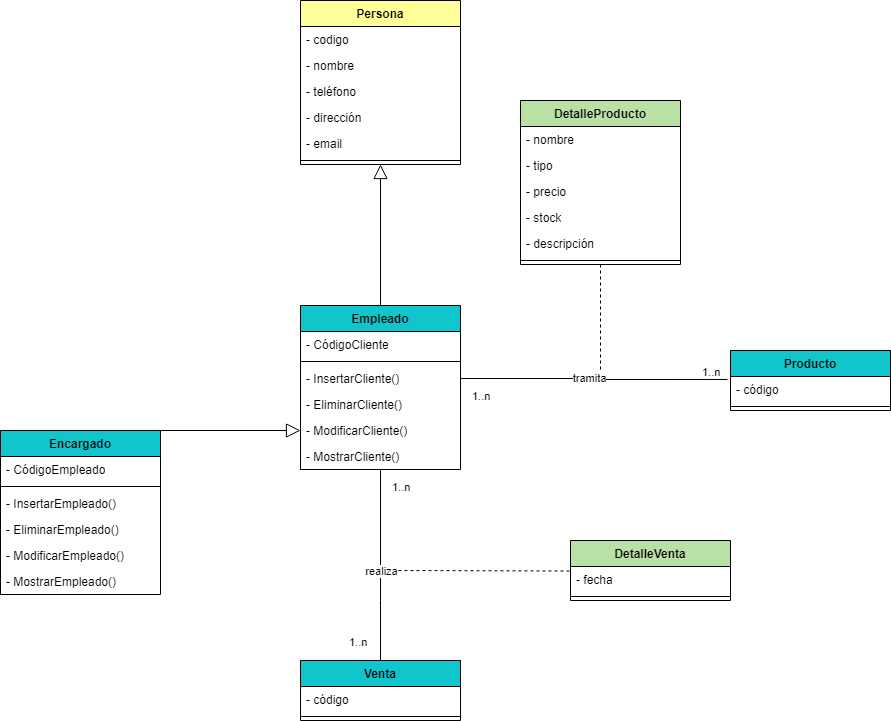

The diagram above was exported from draw.io. Its source (the exported page's mxGraphModel, read from the mxfile embedded in the PNG):
<mxGraphModel dx="1674" dy="1933" grid="1" gridSize="10" guides="1" tooltips="1" connect="1" arrows="1" fold="1" page="1" pageScale="1" pageWidth="827" pageHeight="1169" math="0" shadow="0">
  <root>
    <mxCell id="0" />
    <mxCell id="1" parent="0" />
    <mxCell id="6j98AkbpkfH5iwEMEIuz-5" value="Encargado" style="swimlane;fontStyle=1;align=center;verticalAlign=top;childLayout=stackLayout;horizontal=1;startSize=26;horizontalStack=0;resizeParent=1;resizeParentMax=0;resizeLast=0;collapsible=1;marginBottom=0;whiteSpace=wrap;html=1;fillColor=#10C6CC;" parent="1" vertex="1">
      <mxGeometry x="480" y="-30" width="160" height="164" as="geometry" />
    </mxCell>
    <mxCell id="VMic_zCR6yeYsBCar91k-11" value="- CódigoEmpleado" style="text;strokeColor=none;fillColor=none;align=left;verticalAlign=top;spacingLeft=4;spacingRight=4;overflow=hidden;rotatable=0;points=[[0,0.5],[1,0.5]];portConstraint=eastwest;whiteSpace=wrap;html=1;" parent="6j98AkbpkfH5iwEMEIuz-5" vertex="1">
      <mxGeometry y="26" width="160" height="26" as="geometry" />
    </mxCell>
    <mxCell id="6j98AkbpkfH5iwEMEIuz-7" value="" style="line;strokeWidth=1;fillColor=none;align=left;verticalAlign=middle;spacingTop=-1;spacingLeft=3;spacingRight=3;rotatable=0;labelPosition=right;points=[];portConstraint=eastwest;strokeColor=inherit;" parent="6j98AkbpkfH5iwEMEIuz-5" vertex="1">
      <mxGeometry y="52" width="160" height="8" as="geometry" />
    </mxCell>
    <mxCell id="VMic_zCR6yeYsBCar91k-8" value="- InsertarEmpleado()" style="text;strokeColor=none;fillColor=none;align=left;verticalAlign=top;spacingLeft=4;spacingRight=4;overflow=hidden;rotatable=0;points=[[0,0.5],[1,0.5]];portConstraint=eastwest;whiteSpace=wrap;html=1;" parent="6j98AkbpkfH5iwEMEIuz-5" vertex="1">
      <mxGeometry y="60" width="160" height="26" as="geometry" />
    </mxCell>
    <mxCell id="VMic_zCR6yeYsBCar91k-9" value="- EliminarEmpleado()" style="text;strokeColor=none;fillColor=none;align=left;verticalAlign=top;spacingLeft=4;spacingRight=4;overflow=hidden;rotatable=0;points=[[0,0.5],[1,0.5]];portConstraint=eastwest;whiteSpace=wrap;html=1;" parent="6j98AkbpkfH5iwEMEIuz-5" vertex="1">
      <mxGeometry y="86" width="160" height="26" as="geometry" />
    </mxCell>
    <mxCell id="VMic_zCR6yeYsBCar91k-10" value="- ModificarEmpleado()" style="text;strokeColor=none;fillColor=none;align=left;verticalAlign=top;spacingLeft=4;spacingRight=4;overflow=hidden;rotatable=0;points=[[0,0.5],[1,0.5]];portConstraint=eastwest;whiteSpace=wrap;html=1;" parent="6j98AkbpkfH5iwEMEIuz-5" vertex="1">
      <mxGeometry y="112" width="160" height="26" as="geometry" />
    </mxCell>
    <mxCell id="VMic_zCR6yeYsBCar91k-13" value="- MostrarEmpleado()" style="text;strokeColor=none;fillColor=none;align=left;verticalAlign=top;spacingLeft=4;spacingRight=4;overflow=hidden;rotatable=0;points=[[0,0.5],[1,0.5]];portConstraint=eastwest;whiteSpace=wrap;html=1;" parent="6j98AkbpkfH5iwEMEIuz-5" vertex="1">
      <mxGeometry y="138" width="160" height="26" as="geometry" />
    </mxCell>
    <mxCell id="6j98AkbpkfH5iwEMEIuz-9" value="Empleado" style="swimlane;fontStyle=1;align=center;verticalAlign=top;childLayout=stackLayout;horizontal=1;startSize=26;horizontalStack=0;resizeParent=1;resizeParentMax=0;resizeLast=0;collapsible=1;marginBottom=0;whiteSpace=wrap;html=1;fillColor=#10C6CC;" parent="1" vertex="1">
      <mxGeometry x="780" y="-155" width="160" height="164" as="geometry" />
    </mxCell>
    <mxCell id="VMic_zCR6yeYsBCar91k-12" value="- CódigoCliente" style="text;strokeColor=none;fillColor=none;align=left;verticalAlign=top;spacingLeft=4;spacingRight=4;overflow=hidden;rotatable=0;points=[[0,0.5],[1,0.5]];portConstraint=eastwest;whiteSpace=wrap;html=1;" parent="6j98AkbpkfH5iwEMEIuz-9" vertex="1">
      <mxGeometry y="26" width="160" height="26" as="geometry" />
    </mxCell>
    <mxCell id="6j98AkbpkfH5iwEMEIuz-11" value="" style="line;strokeWidth=1;fillColor=none;align=left;verticalAlign=middle;spacingTop=-1;spacingLeft=3;spacingRight=3;rotatable=0;labelPosition=right;points=[];portConstraint=eastwest;strokeColor=inherit;" parent="6j98AkbpkfH5iwEMEIuz-9" vertex="1">
      <mxGeometry y="52" width="160" height="8" as="geometry" />
    </mxCell>
    <mxCell id="VMic_zCR6yeYsBCar91k-2" value="- InsertarCliente()" style="text;strokeColor=none;fillColor=none;align=left;verticalAlign=top;spacingLeft=4;spacingRight=4;overflow=hidden;rotatable=0;points=[[0,0.5],[1,0.5]];portConstraint=eastwest;whiteSpace=wrap;html=1;" parent="6j98AkbpkfH5iwEMEIuz-9" vertex="1">
      <mxGeometry y="60" width="160" height="26" as="geometry" />
    </mxCell>
    <mxCell id="VMic_zCR6yeYsBCar91k-4" value="- EliminarCliente()" style="text;strokeColor=none;fillColor=none;align=left;verticalAlign=top;spacingLeft=4;spacingRight=4;overflow=hidden;rotatable=0;points=[[0,0.5],[1,0.5]];portConstraint=eastwest;whiteSpace=wrap;html=1;" parent="6j98AkbpkfH5iwEMEIuz-9" vertex="1">
      <mxGeometry y="86" width="160" height="26" as="geometry" />
    </mxCell>
    <mxCell id="VMic_zCR6yeYsBCar91k-5" value="- ModificarCliente()" style="text;strokeColor=none;fillColor=none;align=left;verticalAlign=top;spacingLeft=4;spacingRight=4;overflow=hidden;rotatable=0;points=[[0,0.5],[1,0.5]];portConstraint=eastwest;whiteSpace=wrap;html=1;" parent="6j98AkbpkfH5iwEMEIuz-9" vertex="1">
      <mxGeometry y="112" width="160" height="26" as="geometry" />
    </mxCell>
    <mxCell id="VMic_zCR6yeYsBCar91k-6" value="- MostrarCliente()" style="text;strokeColor=none;fillColor=none;align=left;verticalAlign=top;spacingLeft=4;spacingRight=4;overflow=hidden;rotatable=0;points=[[0,0.5],[1,0.5]];portConstraint=eastwest;whiteSpace=wrap;html=1;" parent="6j98AkbpkfH5iwEMEIuz-9" vertex="1">
      <mxGeometry y="138" width="160" height="26" as="geometry" />
    </mxCell>
    <mxCell id="6j98AkbpkfH5iwEMEIuz-13" value="Persona" style="swimlane;fontStyle=1;align=center;verticalAlign=top;childLayout=stackLayout;horizontal=1;startSize=26;horizontalStack=0;resizeParent=1;resizeParentMax=0;resizeLast=0;collapsible=1;marginBottom=0;whiteSpace=wrap;html=1;fillColor=#FFFF99;" parent="1" vertex="1">
      <mxGeometry x="780" y="-460" width="160" height="164" as="geometry" />
    </mxCell>
    <mxCell id="qW83ak2pBWnspB2R9Dhc-25" value="- codigo" style="text;strokeColor=none;fillColor=none;align=left;verticalAlign=top;spacingLeft=4;spacingRight=4;overflow=hidden;rotatable=0;points=[[0,0.5],[1,0.5]];portConstraint=eastwest;whiteSpace=wrap;html=1;" parent="6j98AkbpkfH5iwEMEIuz-13" vertex="1">
      <mxGeometry y="26" width="160" height="26" as="geometry" />
    </mxCell>
    <mxCell id="6j98AkbpkfH5iwEMEIuz-14" value="- nombre" style="text;strokeColor=none;fillColor=none;align=left;verticalAlign=top;spacingLeft=4;spacingRight=4;overflow=hidden;rotatable=0;points=[[0,0.5],[1,0.5]];portConstraint=eastwest;whiteSpace=wrap;html=1;" parent="6j98AkbpkfH5iwEMEIuz-13" vertex="1">
      <mxGeometry y="52" width="160" height="26" as="geometry" />
    </mxCell>
    <mxCell id="6j98AkbpkfH5iwEMEIuz-18" value="- teléfono" style="text;strokeColor=none;fillColor=none;align=left;verticalAlign=top;spacingLeft=4;spacingRight=4;overflow=hidden;rotatable=0;points=[[0,0.5],[1,0.5]];portConstraint=eastwest;whiteSpace=wrap;html=1;" parent="6j98AkbpkfH5iwEMEIuz-13" vertex="1">
      <mxGeometry y="78" width="160" height="26" as="geometry" />
    </mxCell>
    <mxCell id="qW83ak2pBWnspB2R9Dhc-46" value="- dirección" style="text;strokeColor=none;fillColor=none;align=left;verticalAlign=top;spacingLeft=4;spacingRight=4;overflow=hidden;rotatable=0;points=[[0,0.5],[1,0.5]];portConstraint=eastwest;whiteSpace=wrap;html=1;" parent="6j98AkbpkfH5iwEMEIuz-13" vertex="1">
      <mxGeometry y="104" width="160" height="26" as="geometry" />
    </mxCell>
    <mxCell id="6j98AkbpkfH5iwEMEIuz-19" value="- email" style="text;strokeColor=none;fillColor=none;align=left;verticalAlign=top;spacingLeft=4;spacingRight=4;overflow=hidden;rotatable=0;points=[[0,0.5],[1,0.5]];portConstraint=eastwest;whiteSpace=wrap;html=1;" parent="6j98AkbpkfH5iwEMEIuz-13" vertex="1">
      <mxGeometry y="130" width="160" height="26" as="geometry" />
    </mxCell>
    <mxCell id="6j98AkbpkfH5iwEMEIuz-15" value="" style="line;strokeWidth=1;fillColor=none;align=left;verticalAlign=middle;spacingTop=-1;spacingLeft=3;spacingRight=3;rotatable=0;labelPosition=right;points=[];portConstraint=eastwest;strokeColor=inherit;" parent="6j98AkbpkfH5iwEMEIuz-13" vertex="1">
      <mxGeometry y="156" width="160" height="8" as="geometry" />
    </mxCell>
    <mxCell id="6j98AkbpkfH5iwEMEIuz-28" value="Producto" style="swimlane;fontStyle=1;align=center;verticalAlign=top;childLayout=stackLayout;horizontal=1;startSize=26;horizontalStack=0;resizeParent=1;resizeParentMax=0;resizeLast=0;collapsible=1;marginBottom=0;whiteSpace=wrap;html=1;fillColor=#10C6CC;" parent="1" vertex="1">
      <mxGeometry x="1210" y="-110" width="160" height="60" as="geometry" />
    </mxCell>
    <mxCell id="qW83ak2pBWnspB2R9Dhc-18" value="- código" style="text;strokeColor=none;fillColor=none;align=left;verticalAlign=top;spacingLeft=4;spacingRight=4;overflow=hidden;rotatable=0;points=[[0,0.5],[1,0.5]];portConstraint=eastwest;whiteSpace=wrap;html=1;" parent="6j98AkbpkfH5iwEMEIuz-28" vertex="1">
      <mxGeometry y="26" width="160" height="26" as="geometry" />
    </mxCell>
    <mxCell id="6j98AkbpkfH5iwEMEIuz-30" value="" style="line;strokeWidth=1;fillColor=none;align=left;verticalAlign=middle;spacingTop=-1;spacingLeft=3;spacingRight=3;rotatable=0;labelPosition=right;points=[];portConstraint=eastwest;strokeColor=inherit;" parent="6j98AkbpkfH5iwEMEIuz-28" vertex="1">
      <mxGeometry y="52" width="160" height="8" as="geometry" />
    </mxCell>
    <mxCell id="6j98AkbpkfH5iwEMEIuz-31" value="Venta" style="swimlane;fontStyle=1;align=center;verticalAlign=top;childLayout=stackLayout;horizontal=1;startSize=26;horizontalStack=0;resizeParent=1;resizeParentMax=0;resizeLast=0;collapsible=1;marginBottom=0;whiteSpace=wrap;html=1;fillColor=#10C6CC;" parent="1" vertex="1">
      <mxGeometry x="780" y="200" width="160" height="60" as="geometry" />
    </mxCell>
    <mxCell id="qW83ak2pBWnspB2R9Dhc-38" value="- código" style="text;strokeColor=none;fillColor=none;align=left;verticalAlign=top;spacingLeft=4;spacingRight=4;overflow=hidden;rotatable=0;points=[[0,0.5],[1,0.5]];portConstraint=eastwest;whiteSpace=wrap;html=1;" parent="6j98AkbpkfH5iwEMEIuz-31" vertex="1">
      <mxGeometry y="26" width="160" height="26" as="geometry" />
    </mxCell>
    <mxCell id="6j98AkbpkfH5iwEMEIuz-33" value="" style="line;strokeWidth=1;fillColor=none;align=left;verticalAlign=middle;spacingTop=-1;spacingLeft=3;spacingRight=3;rotatable=0;labelPosition=right;points=[];portConstraint=eastwest;strokeColor=inherit;" parent="6j98AkbpkfH5iwEMEIuz-31" vertex="1">
      <mxGeometry y="52" width="160" height="8" as="geometry" />
    </mxCell>
    <mxCell id="qW83ak2pBWnspB2R9Dhc-6" value="" style="endArrow=block;endFill=0;endSize=12;html=1;rounded=0;entryX=0.5;entryY=1;entryDx=0;entryDy=0;exitX=0.5;exitY=0;exitDx=0;exitDy=0;" parent="1" source="6j98AkbpkfH5iwEMEIuz-9" target="6j98AkbpkfH5iwEMEIuz-13" edge="1">
      <mxGeometry width="160" relative="1" as="geometry">
        <mxPoint x="790" y="202" as="sourcePoint" />
        <mxPoint x="790" y="120" as="targetPoint" />
      </mxGeometry>
    </mxCell>
    <mxCell id="qW83ak2pBWnspB2R9Dhc-19" value="DetalleProducto" style="swimlane;fontStyle=1;align=center;verticalAlign=top;childLayout=stackLayout;horizontal=1;startSize=26;horizontalStack=0;resizeParent=1;resizeParentMax=0;resizeLast=0;collapsible=1;marginBottom=0;whiteSpace=wrap;html=1;fillColor=#B9E0A5;" parent="1" vertex="1">
      <mxGeometry x="1000" y="-360" width="160" height="164" as="geometry" />
    </mxCell>
    <mxCell id="qW83ak2pBWnspB2R9Dhc-32" style="edgeStyle=orthogonalEdgeStyle;rounded=0;orthogonalLoop=1;jettySize=auto;html=1;dashed=1;endArrow=none;endFill=0;exitX=0.5;exitY=1;exitDx=0;exitDy=0;" parent="qW83ak2pBWnspB2R9Dhc-19" source="qW83ak2pBWnspB2R9Dhc-19" edge="1">
      <mxGeometry relative="1" as="geometry">
        <mxPoint x="80" y="280" as="targetPoint" />
        <mxPoint x="-10" y="90" as="sourcePoint" />
      </mxGeometry>
    </mxCell>
    <mxCell id="qW83ak2pBWnspB2R9Dhc-37" value="- nombre" style="text;strokeColor=none;fillColor=none;align=left;verticalAlign=top;spacingLeft=4;spacingRight=4;overflow=hidden;rotatable=0;points=[[0,0.5],[1,0.5]];portConstraint=eastwest;whiteSpace=wrap;html=1;" parent="qW83ak2pBWnspB2R9Dhc-19" vertex="1">
      <mxGeometry y="26" width="160" height="26" as="geometry" />
    </mxCell>
    <mxCell id="qW83ak2pBWnspB2R9Dhc-33" value="- tipo" style="text;strokeColor=none;fillColor=none;align=left;verticalAlign=top;spacingLeft=4;spacingRight=4;overflow=hidden;rotatable=0;points=[[0,0.5],[1,0.5]];portConstraint=eastwest;whiteSpace=wrap;html=1;" parent="qW83ak2pBWnspB2R9Dhc-19" vertex="1">
      <mxGeometry y="52" width="160" height="26" as="geometry" />
    </mxCell>
    <mxCell id="qW83ak2pBWnspB2R9Dhc-20" value="- precio" style="text;strokeColor=none;fillColor=none;align=left;verticalAlign=top;spacingLeft=4;spacingRight=4;overflow=hidden;rotatable=0;points=[[0,0.5],[1,0.5]];portConstraint=eastwest;whiteSpace=wrap;html=1;" parent="qW83ak2pBWnspB2R9Dhc-19" vertex="1">
      <mxGeometry y="78" width="160" height="26" as="geometry" />
    </mxCell>
    <mxCell id="qW83ak2pBWnspB2R9Dhc-45" value="- stock" style="text;strokeColor=none;fillColor=none;align=left;verticalAlign=top;spacingLeft=4;spacingRight=4;overflow=hidden;rotatable=0;points=[[0,0.5],[1,0.5]];portConstraint=eastwest;whiteSpace=wrap;html=1;" parent="qW83ak2pBWnspB2R9Dhc-19" vertex="1">
      <mxGeometry y="104" width="160" height="26" as="geometry" />
    </mxCell>
    <mxCell id="PLXxVm6mZCZUfGNg2EFc-1" value="- descripción" style="text;strokeColor=none;fillColor=none;align=left;verticalAlign=top;spacingLeft=4;spacingRight=4;overflow=hidden;rotatable=0;points=[[0,0.5],[1,0.5]];portConstraint=eastwest;whiteSpace=wrap;html=1;" parent="qW83ak2pBWnspB2R9Dhc-19" vertex="1">
      <mxGeometry y="130" width="160" height="26" as="geometry" />
    </mxCell>
    <mxCell id="qW83ak2pBWnspB2R9Dhc-22" value="" style="line;strokeWidth=1;fillColor=none;align=left;verticalAlign=middle;spacingTop=-1;spacingLeft=3;spacingRight=3;rotatable=0;labelPosition=right;points=[];portConstraint=eastwest;strokeColor=inherit;" parent="qW83ak2pBWnspB2R9Dhc-19" vertex="1">
      <mxGeometry y="156" width="160" height="8" as="geometry" />
    </mxCell>
    <mxCell id="qW83ak2pBWnspB2R9Dhc-23" value="" style="endArrow=block;endFill=0;endSize=12;html=1;rounded=0;entryX=0;entryY=0.5;entryDx=0;entryDy=0;exitX=0.5;exitY=0;exitDx=0;exitDy=0;" parent="1" source="6j98AkbpkfH5iwEMEIuz-5" target="VMic_zCR6yeYsBCar91k-5" edge="1">
      <mxGeometry width="160" relative="1" as="geometry">
        <mxPoint x="860" y="90" as="sourcePoint" />
        <mxPoint x="827" y="60" as="targetPoint" />
        <Array as="points" />
      </mxGeometry>
    </mxCell>
    <mxCell id="qW83ak2pBWnspB2R9Dhc-30" value="1..n" style="edgeLabel;resizable=0;html=1;align=left;verticalAlign=bottom;" parent="1" connectable="0" vertex="1">
      <mxGeometry x="1180" y="-80" as="geometry" />
    </mxCell>
    <mxCell id="qW83ak2pBWnspB2R9Dhc-40" value="DetalleVenta" style="swimlane;fontStyle=1;align=center;verticalAlign=top;childLayout=stackLayout;horizontal=1;startSize=26;horizontalStack=0;resizeParent=1;resizeParentMax=0;resizeLast=0;collapsible=1;marginBottom=0;whiteSpace=wrap;html=1;fillColor=#B9E0A5;" parent="1" vertex="1">
      <mxGeometry x="1050" y="80" width="160" height="60" as="geometry" />
    </mxCell>
    <mxCell id="qW83ak2pBWnspB2R9Dhc-41" value="- fecha" style="text;strokeColor=none;fillColor=none;align=left;verticalAlign=top;spacingLeft=4;spacingRight=4;overflow=hidden;rotatable=0;points=[[0,0.5],[1,0.5]];portConstraint=eastwest;whiteSpace=wrap;html=1;" parent="qW83ak2pBWnspB2R9Dhc-40" vertex="1">
      <mxGeometry y="26" width="160" height="26" as="geometry" />
    </mxCell>
    <mxCell id="qW83ak2pBWnspB2R9Dhc-42" value="" style="line;strokeWidth=1;fillColor=none;align=left;verticalAlign=middle;spacingTop=-1;spacingLeft=3;spacingRight=3;rotatable=0;labelPosition=right;points=[];portConstraint=eastwest;strokeColor=inherit;" parent="qW83ak2pBWnspB2R9Dhc-40" vertex="1">
      <mxGeometry y="52" width="160" height="8" as="geometry" />
    </mxCell>
    <mxCell id="qW83ak2pBWnspB2R9Dhc-44" value="" style="endArrow=none;dashed=1;endFill=0;endSize=12;html=1;rounded=0;" parent="1" edge="1">
      <mxGeometry width="160" relative="1" as="geometry">
        <mxPoint x="860" y="110" as="sourcePoint" />
        <mxPoint x="1050" y="110.5" as="targetPoint" />
      </mxGeometry>
    </mxCell>
    <mxCell id="VMic_zCR6yeYsBCar91k-1" value="1..n" style="edgeLabel;resizable=0;html=1;align=left;verticalAlign=bottom;" parent="1" connectable="0" vertex="1">
      <mxGeometry x="827" y="190" as="geometry" />
    </mxCell>
    <mxCell id="VMic_zCR6yeYsBCar91k-14" value="" style="endArrow=none;html=1;edgeStyle=orthogonalEdgeStyle;rounded=0;exitX=1;exitY=0.5;exitDx=0;exitDy=0;entryX=-0.019;entryY=0.115;entryDx=0;entryDy=0;entryPerimeter=0;" parent="1" source="VMic_zCR6yeYsBCar91k-2" target="qW83ak2pBWnspB2R9Dhc-18" edge="1">
      <mxGeometry relative="1" as="geometry">
        <mxPoint x="1020" y="-130" as="sourcePoint" />
        <mxPoint x="1190" y="-114" as="targetPoint" />
      </mxGeometry>
    </mxCell>
    <mxCell id="VMic_zCR6yeYsBCar91k-15" value="1..n" style="edgeLabel;resizable=0;html=1;align=left;verticalAlign=bottom;" parent="VMic_zCR6yeYsBCar91k-14" connectable="0" vertex="1">
      <mxGeometry x="-1" relative="1" as="geometry">
        <mxPoint x="10" y="26" as="offset" />
      </mxGeometry>
    </mxCell>
    <mxCell id="VMic_zCR6yeYsBCar91k-16" value="tramita" style="edgeLabel;html=1;align=center;verticalAlign=middle;resizable=0;points=[];" parent="VMic_zCR6yeYsBCar91k-14" vertex="1" connectable="0">
      <mxGeometry x="-0.1507" y="1" relative="1" as="geometry">
        <mxPoint x="14" as="offset" />
      </mxGeometry>
    </mxCell>
    <mxCell id="VMic_zCR6yeYsBCar91k-17" value="" style="endArrow=none;html=1;edgeStyle=orthogonalEdgeStyle;rounded=0;exitX=0.5;exitY=1;exitDx=0;exitDy=0;" parent="1" source="6j98AkbpkfH5iwEMEIuz-9" edge="1">
      <mxGeometry relative="1" as="geometry">
        <mxPoint x="970" y="40" as="sourcePoint" />
        <mxPoint x="860" y="200" as="targetPoint" />
        <Array as="points">
          <mxPoint x="860" y="140" />
        </Array>
      </mxGeometry>
    </mxCell>
    <mxCell id="VMic_zCR6yeYsBCar91k-18" value="1..n" style="edgeLabel;resizable=0;html=1;align=left;verticalAlign=bottom;" parent="VMic_zCR6yeYsBCar91k-17" connectable="0" vertex="1">
      <mxGeometry x="-1" relative="1" as="geometry">
        <mxPoint x="10" y="26" as="offset" />
      </mxGeometry>
    </mxCell>
    <mxCell id="VMic_zCR6yeYsBCar91k-19" value="realiza" style="edgeLabel;html=1;align=center;verticalAlign=middle;resizable=0;points=[];" parent="VMic_zCR6yeYsBCar91k-17" vertex="1" connectable="0">
      <mxGeometry x="-0.1507" y="1" relative="1" as="geometry">
        <mxPoint x="-1" y="20" as="offset" />
      </mxGeometry>
    </mxCell>
  </root>
</mxGraphModel>